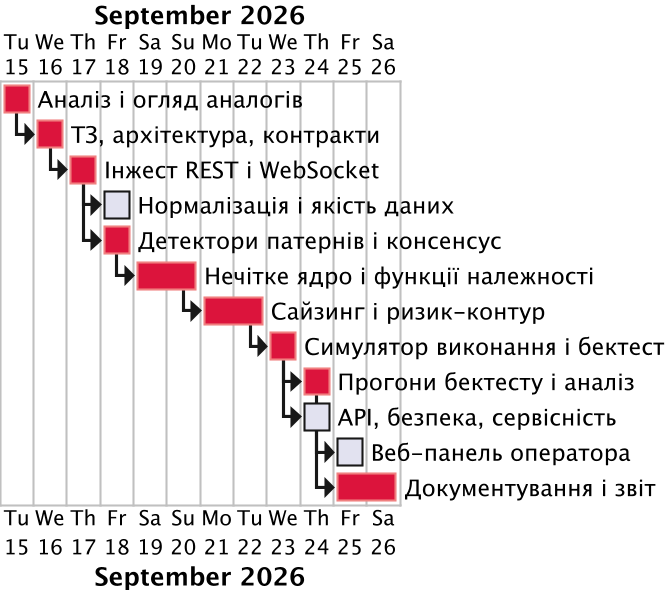

The diagram above was rendered by PlantUML. Its source (embedded in the PNG):
@startgantt
' Календарний план-графік виконання робіт (плановий) — звіт §1.6.
' Найменування: docs/diagrams/gantt.puml
' Призначення: планові тривалості й залежності пакетів робіт; фактичні дати —
'     в історії комітів репозиторію.
' Автор: Андрій Жук, 2026.
printscale daily
skinparam dpi 200
Project starts 2026-09-15

[Аналіз і огляд аналогів] lasts 1 day
[ТЗ, архітектура, контракти] lasts 1 day
[Інжест REST і WebSocket] lasts 1 day
[Нормалізація і якість даних] lasts 1 day
[Детектори патернів і консенсус] lasts 1 day
[Нечітке ядро і функції належності] lasts 2 days
[Сайзинг і ризик-контур] lasts 2 days
[Симулятор виконання і бектест] lasts 1 day
[Прогони бектесту і аналіз] lasts 1 day
[API, безпека, сервісність] lasts 1 day
[Веб-панель оператора] lasts 1 day
[Документування і звіт] lasts 2 days

[ТЗ, архітектура, контракти] starts at [Аналіз і огляд аналогів]'s end
[Інжест REST і WebSocket] starts at [ТЗ, архітектура, контракти]'s end
[Нормалізація і якість даних] starts at [Інжест REST і WebSocket]'s end
[Детектори патернів і консенсус] starts at [Інжест REST і WebSocket]'s end
[Нечітке ядро і функції належності] starts at [Детектори патернів і консенсус]'s end
[Сайзинг і ризик-контур] starts at [Нечітке ядро і функції належності]'s end
[Симулятор виконання і бектест] starts at [Сайзинг і ризик-контур]'s end
[Прогони бектесту і аналіз] starts at [Симулятор виконання і бектест]'s end
[API, безпека, сервісність] starts at [Симулятор виконання і бектест]'s end
[Веб-панель оператора] starts at [API, безпека, сервісність]'s end
[Документування і звіт] starts at [Прогони бектесту і аналіз]'s end

' Критичний шлях позначено кольором
[Аналіз і огляд аналогів] is colored in Crimson/LightCoral
[ТЗ, архітектура, контракти] is colored in Crimson/LightCoral
[Інжест REST і WebSocket] is colored in Crimson/LightCoral
[Детектори патернів і консенсус] is colored in Crimson/LightCoral
[Нечітке ядро і функції належності] is colored in Crimson/LightCoral
[Сайзинг і ризик-контур] is colored in Crimson/LightCoral
[Симулятор виконання і бектест] is colored in Crimson/LightCoral
[Прогони бектесту і аналіз] is colored in Crimson/LightCoral
[Документування і звіт] is colored in Crimson/LightCoral
@endgantt